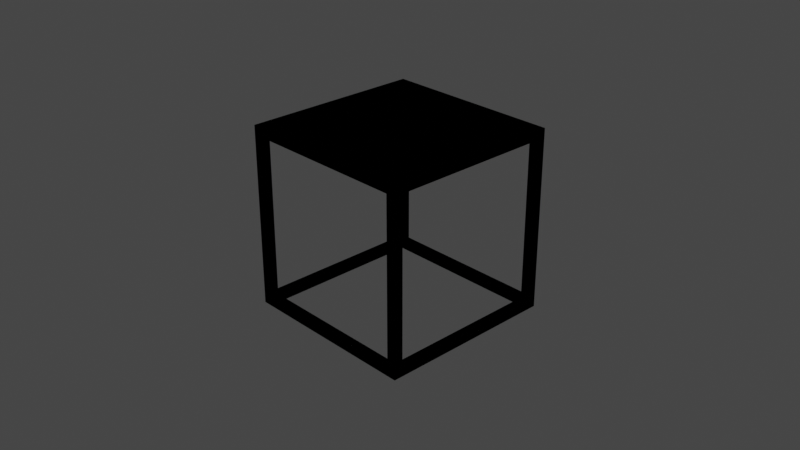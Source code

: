 # Source: orthoGraphicCube.blend  (saved by Blender 2.93.21; exported with 4.5.12 LTS)
import bpy
from mathutils import Matrix  # noqa: F401  (used for matrix-valued properties, if any)

bpy.ops.wm.read_factory_settings(use_empty=True)
scene = bpy.context.scene
scene.name = 'Scene'

# ---- collections
col_collection = bpy.data.collections.new('Collection'); scene.collection.children.link(col_collection)

# ---- world
world_world = bpy.data.worlds.new('World'); scene.world = world_world
world_world.use_nodes = True; world_world.node_tree.nodes.clear()
_N = world_world.node_tree.nodes; _L = world_world.node_tree.links
n0 = _N.new('ShaderNodeOutputWorld'); n0.name = 'World Output'; n0.location = (300, 300)
n1 = _N.new('ShaderNodeBackground'); n1.name = 'Background'; n1.location = (10, 300)
n1.inputs[0].default_value = (0.05088, 0.05088, 0.05088, 1.0)
_L.new(n1.outputs[0], n0.inputs[0])
n0.is_active_output = True
world_world.color = (0.05088, 0.05088, 0.05088)
world_world.use_sun_shadow = False
world_world.sun_shadow_jitter_overblur = 0.0

# ---- cameras
cam_camera = bpy.data.cameras.new('Camera')
cam_camera.clip_end = 100.0
cam_camera.ortho_scale = 7.314

# ---- lights
light_light = bpy.data.lights.new('Light', 'POINT')
light_light.transmission_factor = 0.0
light_light.energy = 1000.0
light_light.shadow_soft_size = 0.1
light_light.shadow_maximum_resolution = 0.006
light_light.use_absolute_resolution = True

# ---- meshes
me_cube = bpy.data.meshes.new('Cube')
me_cube.from_pydata([(-0.9, -1.0, -0.9), (-0.9, -1.0, 0.9), (-1.0, 0.9, -0.9), (-1.0, 0.9, 0.9), (0.9, -1.0, -0.9), (0.9, -1.0, 0.9), (0.9, 1.0, -0.9), (0.9, 1.0, 0.9), (-1.0, -0.9, -0.9), (-1.0, -0.9, 0.9), (1.0, -0.9, 0.9), (1.0, -0.9, -0.9), (-0.9, 1.0, -0.9), (-0.9, -0.9, -1.0), (-1.0, -1.0, 1.0), (-0.9, 1.0, 0.9), (-1.0, 1.0, 1.0), (-0.9, 0.9, -1.0), (1.0, 0.9, -0.9), (1.0, 0.9, 0.9), (1.0, 1.0, 1.0), (0.9, 0.9, -1.0), (0.9, -0.9, -1.0), (1.0, -1.0, 1.0), (-1.0, 1.0, -1.0), (-1.0, -1.0, -1.0), (1.0, 1.0, -1.0), (1.0, -1.0, -1.0), (-1.0, -1.0, 0.9), (-1.0, 1.0, 0.9), (1.0, 1.0, 0.9), (1.0, -1.0, 0.9), (-1.0, -0.9, -1.0), (-1.0, -0.9, 1.0), (1.0, -0.9, 1.0), (1.0, -0.9, -1.0), (-0.9, -0.9, -0.9), (-0.9, -0.9, 0.9), (0.9, -0.9, 0.9), (0.9, -0.9, -0.9), (0.9, 1.0, 1.0), (0.9, 1.0, -1.0), (0.9, -1.0, -1.0), (0.9, 0.9, 0.9), (0.9, 0.9, -0.9), (0.9, -0.9, -0.9), (-1.0, 0.9, 1.0), (-1.0, 0.9, -1.0), (1.0, 0.9, -1.0), (-0.9, 0.9, 0.9), (-0.9, 0.9, -0.9), (0.9, 0.9, -0.9), (-0.9, 1.0, -1.0), (-0.9, -1.0, -1.0), (-0.9, 0.9, -0.9), (-0.9, -0.9, -0.9)], [], [(20, 16, 29, 30), (14, 25, 32, 33), (4, 0, 36, 39), (23, 5, 38, 34), (1, 5, 23, 14), (2, 24, 52, 54), (9, 8, 25, 14), (3, 9, 14, 16), (2, 3, 16, 24), (24, 16, 46, 47), (12, 6, 51, 50), (7, 15, 16, 20), (6, 7, 20, 26), (27, 26, 41, 42), (20, 19, 43, 40), (10, 19, 20, 23), (11, 10, 23, 27), (17, 13, 25, 24), (21, 17, 24, 26), (22, 21, 26, 27), (13, 22, 27, 25), (30, 29, 28, 31), (23, 20, 30, 31), (16, 14, 28, 29), (14, 23, 31, 28), (36, 37, 33, 32), (38, 39, 35, 34), (39, 36, 32, 35), (0, 1, 37, 36), (25, 27, 35, 32), (1, 14, 33, 37), (5, 4, 39, 38), (27, 23, 34, 35), (43, 44, 41, 40), (44, 45, 42, 41), (19, 18, 44, 43), (26, 20, 40, 41), (18, 11, 45, 44), (11, 27, 42, 45), (49, 50, 47, 46), (50, 51, 48, 47), (6, 26, 48, 51), (16, 15, 49, 46), (15, 12, 50, 49), (26, 24, 47, 48), (55, 54, 52, 53), (25, 8, 55, 53), (24, 25, 53, 52), (8, 2, 54, 55), (0, 4, 27, 25), (1, 0, 25, 14), (4, 5, 23, 27), (11, 18, 26, 27), (18, 19, 20, 26), (6, 12, 24, 26), (12, 15, 16, 24), (2, 8, 25, 24), (20, 23, 14, 16)])
_uv = me_cube.uv_layers.new(name='UVMap')
_uv.uv.foreach_set('vector', [0.625, 0.5, 0.625, 0.25, 0.625, 0.25, 0.625, 0.5, 0.625, 0.0, 0.375, 0.0, 0.375, 0.0, 0.625, 0.0, 0.0, 0.0, 0.0, 0.0, 0.0, 0.0, 0.0, 0.0, 0.625, 0.75, 0.6125, 0.7625, 0.6125, 0.7625, 0.625, 0.75, 0.6125, 0.9875, 0.6125, 0.7625, 0.625, 0.75, 0.625, 1.0, 0.3875, 0.2375, 0.375, 0.25, 0.375, 0.25, 0.3875, 0.2375, 0.6125, 0.0125, 0.3875, 0.0125, 0.375, 0.0, 0.625, 0.0, 0.6125, 0.2375, 0.6125, 0.0125, 0.625, 0.0, 0.625, 0.25, 0.3875, 0.2375, 0.6125, 0.2375, 0.625, 0.25, 0.375, 0.25, 0.375, 0.25, 0.625, 0.25, 0.625, 0.25, 0.375, 0.25, 0.0, 0.0, 0.0, 0.0, 0.0, 0.0, 0.0, 0.0, 0.6125, 0.4875, 0.6125, 0.2625, 0.625, 0.25, 0.625, 0.5, 0.3875, 0.4875, 0.6125, 0.4875, 0.625, 0.5, 0.375, 0.5, 0.375, 0.75, 0.375, 0.5, 0.375, 0.5, 0.375, 0.75, 0.625, 0.5, 0.6125, 0.5125, 0.6125, 0.5125, 0.625, 0.5, 0.6125, 0.7375, 0.6125, 0.5125, 0.625, 0.5, 0.625, 0.75, 0.3875, 0.7375, 0.6125, 0.7375, 0.625, 0.75, 0.375, 0.75, 0.1375, 0.5125, 0.1375, 0.7375, 0.125, 0.75, 0.125, 0.5, 0.3625, 0.5125, 0.1375, 0.5125, 0.125, 0.5, 0.375, 0.5, 0.3625, 0.7375, 0.3625, 0.5125, 0.375, 0.5, 0.375, 0.75, 0.1375, 0.7375, 0.3625, 0.7375, 0.375, 0.75, 0.125, 0.75, 0.625, 0.5, 0.875, 0.5, 0.875, 0.75, 0.625, 0.75, 0.625, 0.75, 0.625, 0.5, 0.625, 0.5, 0.625, 0.75, 0.625, 0.25, 0.625, 0.0, 0.625, 0.0, 0.625, 0.25, 0.625, 1.0, 0.625, 0.75, 0.625, 0.75, 0.625, 1.0, 0.3875, 0.9875, 0.6125, 0.9875, 0.625, 1.0, 0.375, 1.0, 0.6125, 0.7625, 0.3875, 0.7625, 0.375, 0.75, 0.625, 0.75, 0.3875, 0.7625, 0.3875, 0.9875, 0.375, 1.0, 0.375, 0.75, 0.0, 0.0, 0.0, 0.0, 0.0, 0.0, 0.0, 0.0, 0.125, 0.75, 0.375, 0.75, 0.375, 0.75, 0.125, 0.75, 0.6125, 0.9875, 0.625, 1.0, 0.625, 1.0, 0.6125, 0.9875, 0.0, 0.0, 0.0, 0.0, 0.0, 0.0, 0.0, 0.0, 0.375, 0.75, 0.625, 0.75, 0.625, 0.75, 0.375, 0.75, 0.6125, 0.5125, 0.3875, 0.5125, 0.375, 0.5, 0.625, 0.5, 0.3875, 0.5125, 0.3875, 0.7375, 0.375, 0.75, 0.375, 0.5, 0.0, 0.0, 0.0, 0.0, 0.0, 0.0, 0.0, 0.0, 0.375, 0.5, 0.625, 0.5, 0.625, 0.5, 0.375, 0.5, 0.0, 0.0, 0.0, 0.0, 0.0, 0.0, 0.0, 0.0, 0.3875, 0.7375, 0.375, 0.75, 0.375, 0.75, 0.3875, 0.7375, 0.6125, 0.2625, 0.3875, 0.2625, 0.375, 0.25, 0.625, 0.25, 0.3875, 0.2625, 0.3875, 0.4875, 0.375, 0.5, 0.375, 0.25, 0.3875, 0.4875, 0.375, 0.5, 0.375, 0.5, 0.3875, 0.4875, 0.625, 0.25, 0.6125, 0.2625, 0.6125, 0.2625, 0.625, 0.25, 0.0, 0.0, 0.0, 0.0, 0.0, 0.0, 0.0, 0.0, 0.375, 0.5, 0.125, 0.5, 0.125, 0.5, 0.375, 0.5, 0.3875, 0.0125, 0.3875, 0.2375, 0.375, 0.25, 0.375, 0.0, 0.375, 0.0, 0.3875, 0.0125, 0.3875, 0.0125, 0.375, 0.0, 0.125, 0.5, 0.125, 0.75, 0.125, 0.75, 0.125, 0.5, 0.0, 0.0, 0.0, 0.0, 0.0, 0.0, 0.0, 0.0, 0.0, 0.0, 0.0, 0.0, 0.375, 0.75, 0.125, 0.75, 0.0, 0.0, 0.0, 0.0, 0.375, 0.0, 0.625, 0.0, 0.0, 0.0, 0.0, 0.0, 0.625, 0.75, 0.375, 0.75, 0.0, 0.0, 0.0, 0.0, 0.375, 0.5, 0.375, 0.75, 0.0, 0.0, 0.0, 0.0, 0.625, 0.5, 0.375, 0.5, 0.0, 0.0, 0.0, 0.0, 0.125, 0.5, 0.375, 0.5, 0.0, 0.0, 0.0, 0.0, 0.625, 0.25, 0.375, 0.25, 0.0, 0.0, 0.0, 0.0, 0.125, 0.75, 0.125, 0.5, 0.625, 0.5, 0.625, 0.75, 0.625, 0.0, 0.625, 0.25])
me_cube.use_remesh_fix_poles = True
me_cube.use_remesh_preserve_attributes = False
me_cube.update()
me_cube_001 = bpy.data.meshes.new('Cube.001')
me_cube_001.from_pydata([(-1.0, -1.0, -1.0), (-1.0, -1.0, 1.0), (-1.0, 1.0, -1.0), (-1.0, 1.0, 1.0), (1.0, -1.0, -1.0), (1.0, -1.0, 1.0), (1.0, 1.0, -1.0), (1.0, 1.0, 1.0), (-0.9, -1.0, -0.9), (-0.9, -1.0, 0.9), (-0.9, 1.0, -0.9), (-0.9, 1.0, 0.9), (0.9, 1.0, -0.9), (0.9, -1.0, -0.9), (0.9, 1.0, 0.9), (0.9, -1.0, 0.9), (-1.0, -0.9, 1.0), (-1.0, 0.9, 1.0), (1.0, -0.9, 1.0), (1.0, 0.9, 1.0), (-0.9, 0.9, 0.9), (-0.9, 0.9, -0.9), (0.9, 0.9, -0.9), (0.9, 0.9, 0.9), (-1.0, 0.9, -1.0), (1.0, 0.9, -1.0), (-0.9, -0.9, -0.9), (-0.9, -0.9, 0.9), (0.9, -0.9, 0.9), (0.9, -0.9, -0.9), (-1.0, -0.9, -1.0), (1.0, -0.9, -1.0), (-1.0, 0.9, 0.9), (-1.0, 1.0, 0.9), (-0.9, 1.0, 1.0), (1.0, 0.9, 0.9), (1.0, 1.0, 0.9), (1.0, -1.0, 0.9), (1.0, -0.9, 0.9), (-1.0, -0.9, 0.9), (-1.0, -1.0, 0.9), (0.9, 1.0, 1.0), (-0.9, -0.9, -1.0), (-0.9, 0.9, -1.0), (0.9, -0.9, -1.0), (0.9, 0.9, -1.0), (0.9, 1.0, -1.0), (-0.9, 1.0, -1.0), (-1.0, 1.0, -0.9), (-1.0, 0.9, -0.9), (1.0, 1.0, -0.9), (1.0, 0.9, -0.9), (0.9, -1.0, -1.0), (1.0, -1.0, -0.9), (1.0, -0.9, -0.9), (-0.9, -1.0, -1.0), (-1.0, -1.0, -0.9), (-1.0, -0.9, -0.9), (1.0, 0.9, -0.9), (0.9, -0.9, 1.0), (0.9, 0.9, 1.0), (0.9, -1.0, 1.0), (-0.9, -0.9, 1.0), (-0.9, -1.0, 1.0), (-0.9, 0.9, 1.0)], [], [(19, 60, 59, 18), (13, 52, 4, 53), (63, 9, 15, 61), (10, 47, 2, 48), (7, 36, 14, 41), (11, 33, 3, 34), (38, 18, 5, 37), (27, 39, 32, 20), (6, 25, 45, 46), (12, 22, 23, 14), (10, 21, 22, 12), (14, 23, 20, 11), (2, 24, 49, 48), (3, 17, 64, 34), (7, 19, 35, 36), (11, 20, 21, 10), (1, 16, 39, 40), (13, 29, 26, 8), (9, 27, 28, 15), (4, 31, 54, 53), (8, 26, 27, 9), (5, 18, 59, 61), (15, 28, 29, 13), (0, 30, 42, 55), (32, 17, 3, 33), (33, 11, 10, 48), (32, 49, 21, 20), (38, 54, 29, 28), (25, 31, 44, 45), (35, 51, 50, 36), (37, 15, 13, 53), (35, 38, 28, 23), (39, 57, 56, 40), (18, 38, 35, 19), (17, 32, 39, 16), (45, 43, 47, 46), (42, 30, 24, 43), (47, 10, 12, 46), (43, 45, 22, 21), (43, 24, 2, 47), (49, 32, 33, 48), (51, 25, 6, 50), (51, 35, 23, 22), (50, 12, 14, 36), (52, 13, 8, 55), (44, 42, 26, 29), (44, 31, 4, 52), (54, 38, 37, 53), (42, 44, 52, 55), (56, 8, 9, 40), (57, 39, 27, 26), (57, 30, 0, 56), (58, 22, 29, 54), (26, 21, 49, 57), (24, 30, 57, 49), (45, 44, 29, 22), (28, 27, 20, 23), (31, 25, 58, 54), (42, 43, 21, 26), (15, 37, 5, 61), (60, 19, 7, 41), (60, 64, 62, 59), (59, 62, 63, 61), (41, 14, 11, 34), (64, 60, 41, 34), (9, 63, 1, 40), (64, 17, 16, 62), (62, 16, 1, 63), (8, 56, 0, 55), (12, 50, 6, 46)])
_uv = me_cube_001.uv_layers.new(name='UVMap')
_uv.uv.foreach_set('vector', [0.625, 0.5, 0.6423, 0.5, 0.6376, 0.75, 0.625, 0.75, 0.3875, 0.7625, 0.375, 0.7662, 0.375, 0.75, 0.3882, 0.75, 0.625, 0.9874, 0.6125, 0.9875, 0.6125, 0.7625, 0.625, 0.7623, 0.3875, 0.2625, 0.375, 0.2635, 0.375, 0.25, 0.3881, 0.25, 0.625, 0.5, 0.6126, 0.5, 0.6125, 0.4875, 0.625, 0.4824, 0.6125, 0.2625, 0.6124, 0.25, 0.625, 0.25, 0.625, 0.2622, 0.613, 0.75, 0.625, 0.75, 0.625, 0.75, 0.6132, 0.75, 0.8646, 0.75, 0.875, 0.75, 0.875, 0.5, 0.8622, 0.5, 0.375, 0.5, 0.375, 0.5, 0.375, 0.4881, 0.375, 0.488, 0.3875, 0.4875, 0.3875, 0.4875, 0.6125, 0.4875, 0.6125, 0.4875, 0.3875, 0.2625, 0.3875, 0.2625, 0.3875, 0.4875, 0.3875, 0.4875, 0.6125, 0.4875, 0.6125, 0.4875, 0.6125, 0.2625, 0.6125, 0.2625, 0.375, 0.25, 0.375, 0.25, 0.3876, 0.25, 0.3881, 0.25, 0.625, 0.25, 0.625, 0.25, 0.625, 0.2619, 0.625, 0.2622, 0.625, 0.5, 0.625, 0.5, 0.6123, 0.5, 0.6126, 0.5, 0.6125, 0.2625, 0.6125, 0.2625, 0.3875, 0.2625, 0.3875, 0.2625, 0.625, 1.0, 0.625, 1.0, 0.6126, 1.0, 0.6128, 1.0, 0.3875, 0.7625, 0.3875, 0.7625, 0.3875, 0.9875, 0.3875, 0.9875, 0.6125, 0.9875, 0.6125, 0.9875, 0.6125, 0.7625, 0.6125, 0.7625, 0.375, 0.75, 0.375, 0.75, 0.3887, 0.75, 0.3882, 0.75, 0.3875, 0.9875, 0.3875, 0.9875, 0.6125, 0.9875, 0.6125, 0.9875, 0.625, 0.75, 0.625, 0.75, 0.625, 0.7626, 0.625, 0.7623, 0.6125, 0.7625, 0.6125, 0.7625, 0.3875, 0.7625, 0.3875, 0.7625, 0.375, 1.0, 0.375, 1.0, 0.375, 0.9875, 0.375, 0.9892, 0.6125, 0.25, 0.625, 0.25, 0.625, 0.25, 0.6124, 0.25, 0.6124, 0.25, 0.6125, 0.2625, 0.3875, 0.2625, 0.3881, 0.25, 0.6125, 0.25, 0.3876, 0.25, 0.3875, 0.2625, 0.6125, 0.2625, 0.613, 0.75, 0.3887, 0.75, 0.3875, 0.7625, 0.6125, 0.7625, 0.625, 0.5, 0.625, 0.75, 0.6393, 0.75, 0.6549, 0.5, 0.6123, 0.5, 0.3875, 0.5, 0.3881, 0.5, 0.6126, 0.5, 0.6132, 0.75, 0.6125, 0.7625, 0.3875, 0.7625, 0.3882, 0.75, 0.625, 0.5, 0.625, 0.75, 0.6575, 0.75, 0.6755, 0.5, 0.6126, 1.0, 0.3889, 1.0, 0.3877, 1.0, 0.6128, 1.0, 0.625, 0.75, 0.625, 0.75, 0.625, 0.5, 0.625, 0.5, 0.875, 0.5, 0.875, 0.5, 0.875, 0.75, 0.875, 0.75, 0.375, 0.4881, 0.375, 0.2631, 0.375, 0.2635, 0.375, 0.488, 0.8608, 0.75, 0.875, 0.75, 0.875, 0.5, 0.8624, 0.5, 0.375, 0.2635, 0.3875, 0.2625, 0.3875, 0.4875, 0.375, 0.488, 0.375, 0.2631, 0.375, 0.4881, 0.3875, 0.4875, 0.3875, 0.2625, 0.375, 0.2631, 0.375, 0.25, 0.375, 0.25, 0.375, 0.2635, 0.3876, 0.25, 0.6125, 0.25, 0.6124, 0.25, 0.3881, 0.25, 0.3875, 0.5, 0.375, 0.5, 0.375, 0.5, 0.3881, 0.5, 0.3875, 0.5, 0.6123, 0.5, 0.6125, 0.4875, 0.3875, 0.4875, 0.3881, 0.5, 0.3875, 0.4875, 0.6125, 0.4875, 0.6126, 0.5, 0.375, 0.7662, 0.3875, 0.7625, 0.3875, 0.9875, 0.375, 0.9892, 0.375, 0.7638, 0.375, 0.9875, 0.3875, 0.9875, 0.3875, 0.7625, 0.375, 0.7638, 0.375, 0.75, 0.375, 0.75, 0.375, 0.7662, 0.3887, 0.75, 0.613, 0.75, 0.6132, 0.75, 0.3882, 0.75, 0.375, 0.9875, 0.375, 0.7638, 0.375, 0.7662, 0.375, 0.9892, 0.3877, 1.0, 0.3875, 0.9875, 0.6125, 0.9875, 0.6128, 1.0, 0.3889, 1.0, 0.6126, 1.0, 0.6125, 0.9875, 0.3875, 0.9875, 0.3889, 1.0, 0.375, 1.0, 0.375, 1.0, 0.3877, 1.0, 0.625, 0.5, 0.6549, 0.5, 0.6393, 0.75, 0.625, 0.75, 0.8608, 0.75, 0.8624, 0.5, 0.875, 0.5, 0.875, 0.75, 0.875, 0.5, 0.875, 0.75, 0.875, 0.75, 0.875, 0.5, 0.6549, 0.5, 0.6393, 0.75, 0.6393, 0.75, 0.6549, 0.5, 0.6575, 0.75, 0.8646, 0.75, 0.8622, 0.5, 0.6755, 0.5, 0.625, 0.75, 0.625, 0.5, 0.625, 0.5, 0.625, 0.75, 0.8608, 0.75, 0.8624, 0.5, 0.8624, 0.5, 0.8608, 0.75, 0.6125, 0.7625, 0.6132, 0.75, 0.625, 0.75, 0.625, 0.7623, 0.625, 0.4827, 0.625, 0.5, 0.625, 0.5, 0.625, 0.4824, 0.6423, 0.5, 0.8631, 0.5, 0.8624, 0.75, 0.6376, 0.75, 0.625, 0.7626, 0.625, 0.9874, 0.625, 0.9874, 0.625, 0.7623, 0.625, 0.4824, 0.6125, 0.4875, 0.6125, 0.2625, 0.625, 0.2622, 0.625, 0.2619, 0.625, 0.4827, 0.625, 0.4824, 0.625, 0.2622, 0.6125, 0.9875, 0.625, 0.9874, 0.625, 1.0, 0.6128, 1.0, 0.8631, 0.5, 0.875, 0.5, 0.875, 0.75, 0.8624, 0.75, 0.625, 0.9874, 0.625, 1.0, 0.625, 1.0, 0.625, 0.9874, 0.3875, 0.9875, 0.3877, 1.0, 0.375, 1.0, 0.375, 0.9892, 0.3875, 0.4875, 0.3881, 0.5, 0.375, 0.5, 0.375, 0.488])
me_cube_001.use_remesh_fix_poles = True
me_cube_001.use_remesh_preserve_attributes = False
me_cube_001.update()

# ---- objects
ob_light = bpy.data.objects.new('Light', light_light)
ob_camera = bpy.data.objects.new('Camera', cam_camera)
ob_cube = bpy.data.objects.new('Cube', me_cube)
ob_cube_001 = bpy.data.objects.new('Cube.001', me_cube_001)

# ---- transforms, parenting, visibility, modifiers, constraints
ob_light.location = (4.076, 1.005, 5.904)
ob_light.rotation_euler = (0.6503, 0.05522, 1.866)
ob_light.lock_rotations_4d = False
ob_light.empty_display_type = 'ARROWS'
ob_light.color = (0.0, 0.0, 0.0, 0.0)
ob_light.lineart.crease_threshold = 0.0
ob_camera.location = (7.359, -6.926, 4.958)
ob_camera.rotation_euler = (1.109, 0.0, 0.8149)
ob_camera.lock_rotations_4d = False
ob_camera.empty_display_type = 'ARROWS'
ob_camera.color = (0.0, 0.0, 0.0, 0.0)
ob_camera.display_type = 'WIRE'
ob_camera.lineart.crease_threshold = 0.0
ob_cube.location = (0.0, 0.0, 0.0)
ob_cube_001.location = (0.0, 0.0, 0.0)

# ---- collection membership
col_collection.objects.link(ob_light)
col_collection.objects.link(ob_camera)
col_collection.objects.link(ob_cube)
col_collection.objects.link(ob_cube_001)

# ---- scene / render settings (as saved in the file)
scene.camera = ob_camera
scene.frame_start = 1; scene.frame_end = 250; scene.frame_set(0)
scene.render.engine = 'BLENDER_EEVEE_NEXT'
scene.cycles.use_denoising = False
scene.cycles.samples = 128
scene.cycles.sampling_pattern = 'TABULATED_SOBOL'
scene.cycles.use_adaptive_sampling = False
scene.cycles.use_light_tree = False
scene.view_settings.view_transform = 'Filmic'
bpy.context.view_layer.update()
